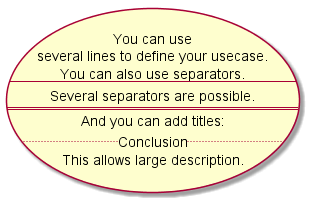

The diagram above was rendered by PlantUML. Its source (embedded in the PNG):
@startuml

usecase UC1 as "You can use
several lines to define your usecase.
You can also use separators.
--
Several separators are possible.
==
And you can add titles:
..Conclusion..
This allows large description."

@enduml